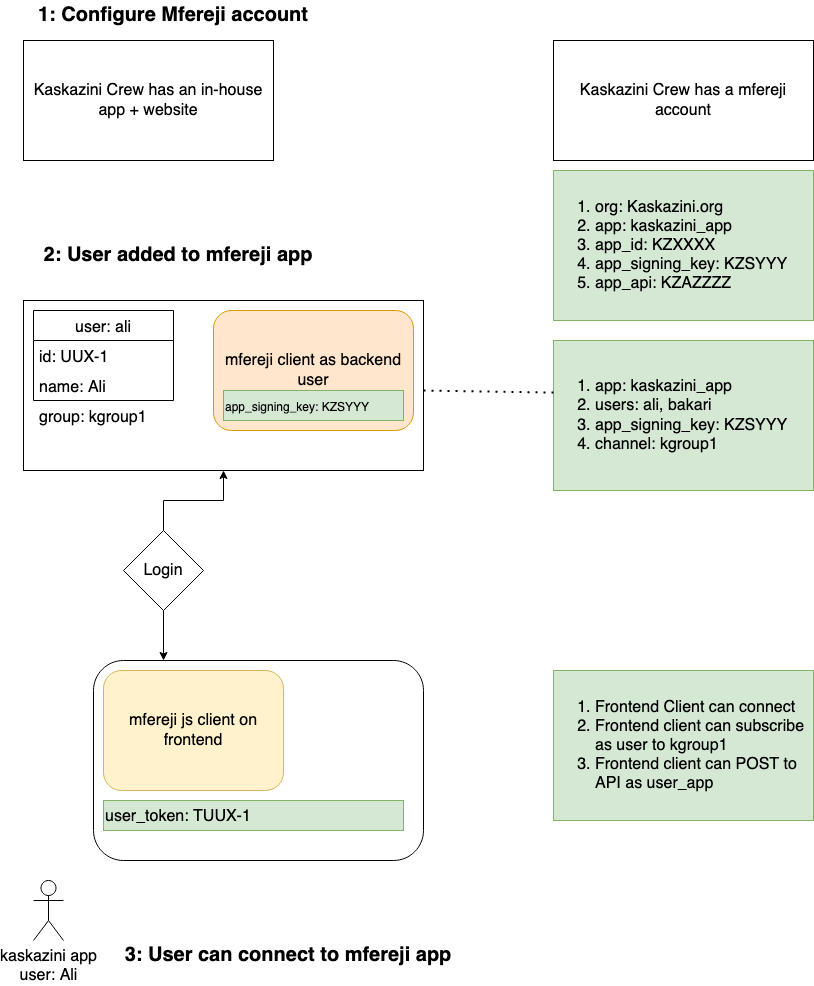

The diagram above was exported from draw.io. Its source (the exported page's mxGraphModel, read from the mxfile embedded in the PNG):
<mxGraphModel dx="1892" dy="1024" grid="1" gridSize="10" guides="1" tooltips="1" connect="1" arrows="1" fold="1" page="1" pageScale="1" pageWidth="850" pageHeight="1100" background="none" math="0" shadow="0">
  <root>
    <mxCell id="0" />
    <mxCell id="1" parent="0" />
    <mxCell id="gaVlJukQfy2Z-Fc21hkA-1" value="&lt;font style=&quot;font-size: 16px;&quot;&gt;Kaskazini Crew has an in-house app + website &lt;/font&gt;" style="rounded=0;whiteSpace=wrap;html=1;" vertex="1" parent="1">
      <mxGeometry x="40" y="140" width="250" height="120" as="geometry" />
    </mxCell>
    <mxCell id="gaVlJukQfy2Z-Fc21hkA-2" value="&lt;b&gt;&lt;font style=&quot;font-size: 20px;&quot;&gt;1: Configure Mfereji account &lt;br&gt;&lt;/font&gt;&lt;/b&gt;" style="text;html=1;strokeColor=none;fillColor=none;align=center;verticalAlign=middle;whiteSpace=wrap;rounded=0;" vertex="1" parent="1">
      <mxGeometry x="40" y="100" width="300" height="30" as="geometry" />
    </mxCell>
    <mxCell id="gaVlJukQfy2Z-Fc21hkA-3" value="&lt;b&gt;&lt;font style=&quot;font-size: 20px;&quot;&gt;2: User added to mfereji app&lt;br&gt;&lt;/font&gt;&lt;/b&gt;" style="text;html=1;strokeColor=none;fillColor=none;align=center;verticalAlign=middle;whiteSpace=wrap;rounded=0;" vertex="1" parent="1">
      <mxGeometry x="20" y="340" width="350" height="30" as="geometry" />
    </mxCell>
    <mxCell id="gaVlJukQfy2Z-Fc21hkA-4" value="" style="rounded=0;whiteSpace=wrap;html=1;fontSize=16;" vertex="1" parent="1">
      <mxGeometry x="40" y="400" width="400" height="170" as="geometry" />
    </mxCell>
    <mxCell id="gaVlJukQfy2Z-Fc21hkA-5" value="&lt;div&gt;kaskazini app &lt;br&gt;&lt;/div&gt;&lt;div&gt;user: Ali&lt;/div&gt;" style="shape=umlActor;verticalLabelPosition=bottom;verticalAlign=top;html=1;outlineConnect=0;fontSize=16;" vertex="1" parent="1">
      <mxGeometry x="50" y="980" width="30" height="60" as="geometry" />
    </mxCell>
    <mxCell id="gaVlJukQfy2Z-Fc21hkA-6" value="user: ali" style="swimlane;fontStyle=0;childLayout=stackLayout;horizontal=1;startSize=30;horizontalStack=0;resizeParent=1;resizeParentMax=0;resizeLast=0;collapsible=1;marginBottom=0;fontSize=16;" vertex="1" parent="1">
      <mxGeometry x="50" y="410" width="140" height="90" as="geometry" />
    </mxCell>
    <mxCell id="gaVlJukQfy2Z-Fc21hkA-7" value="id: UUX-1" style="text;strokeColor=none;fillColor=none;align=left;verticalAlign=middle;spacingLeft=4;spacingRight=4;overflow=hidden;points=[[0,0.5],[1,0.5]];portConstraint=eastwest;rotatable=0;fontSize=16;" vertex="1" parent="gaVlJukQfy2Z-Fc21hkA-6">
      <mxGeometry y="30" width="140" height="30" as="geometry" />
    </mxCell>
    <mxCell id="gaVlJukQfy2Z-Fc21hkA-8" value="name: Ali" style="text;strokeColor=none;fillColor=none;align=left;verticalAlign=middle;spacingLeft=4;spacingRight=4;overflow=hidden;points=[[0,0.5],[1,0.5]];portConstraint=eastwest;rotatable=0;fontSize=16;" vertex="1" parent="gaVlJukQfy2Z-Fc21hkA-6">
      <mxGeometry y="60" width="140" height="30" as="geometry" />
    </mxCell>
    <mxCell id="gaVlJukQfy2Z-Fc21hkA-9" value="" style="rounded=1;whiteSpace=wrap;html=1;fontSize=16;" vertex="1" parent="1">
      <mxGeometry x="110" y="760" width="330" height="200" as="geometry" />
    </mxCell>
    <mxCell id="gaVlJukQfy2Z-Fc21hkA-10" style="edgeStyle=orthogonalEdgeStyle;rounded=0;orthogonalLoop=1;jettySize=auto;html=1;fontSize=16;" edge="1" parent="1" source="gaVlJukQfy2Z-Fc21hkA-12" target="gaVlJukQfy2Z-Fc21hkA-4">
      <mxGeometry relative="1" as="geometry" />
    </mxCell>
    <mxCell id="gaVlJukQfy2Z-Fc21hkA-11" style="edgeStyle=orthogonalEdgeStyle;rounded=0;orthogonalLoop=1;jettySize=auto;html=1;fontSize=16;" edge="1" parent="1" source="gaVlJukQfy2Z-Fc21hkA-12">
      <mxGeometry relative="1" as="geometry">
        <mxPoint x="180" y="760" as="targetPoint" />
      </mxGeometry>
    </mxCell>
    <mxCell id="gaVlJukQfy2Z-Fc21hkA-12" value="Login" style="rhombus;whiteSpace=wrap;html=1;fontSize=16;" vertex="1" parent="1">
      <mxGeometry x="140" y="630" width="80" height="80" as="geometry" />
    </mxCell>
    <mxCell id="gaVlJukQfy2Z-Fc21hkA-13" value="&lt;font style=&quot;font-size: 16px;&quot;&gt;Kaskazini Crew has a mfereji account &lt;/font&gt;" style="rounded=0;whiteSpace=wrap;html=1;" vertex="1" parent="1">
      <mxGeometry x="570" y="140" width="260" height="120" as="geometry" />
    </mxCell>
    <mxCell id="gaVlJukQfy2Z-Fc21hkA-14" value="mfereji client as backend user" style="rounded=1;whiteSpace=wrap;html=1;fontSize=16;fillColor=#ffe6cc;strokeColor=#d79b00;" vertex="1" parent="1">
      <mxGeometry x="230" y="410" width="200" height="120" as="geometry" />
    </mxCell>
    <mxCell id="gaVlJukQfy2Z-Fc21hkA-15" value="mfereji js client on frontend" style="rounded=1;whiteSpace=wrap;html=1;fontSize=16;fillColor=#fff2cc;strokeColor=#d6b656;" vertex="1" parent="1">
      <mxGeometry x="120" y="770" width="180" height="120" as="geometry" />
    </mxCell>
    <mxCell id="gaVlJukQfy2Z-Fc21hkA-16" value="&lt;ol&gt;&lt;li&gt;org: Kaskazini.org&lt;/li&gt;&lt;li&gt;app: kaskazini_app&lt;/li&gt;&lt;li&gt;app_id: KZXXXX&lt;/li&gt;&lt;li&gt;app_signing_key: KZSYYY&lt;br&gt;&lt;/li&gt;&lt;li&gt;app_api: KZAZZZZ&lt;br&gt;&lt;/li&gt;&lt;/ol&gt;" style="text;strokeColor=#82b366;fillColor=#d5e8d4;html=1;whiteSpace=wrap;verticalAlign=middle;overflow=hidden;fontSize=16;" vertex="1" parent="1">
      <mxGeometry x="570" y="270" width="260" height="150" as="geometry" />
    </mxCell>
    <mxCell id="gaVlJukQfy2Z-Fc21hkA-17" value="group: kgroup1" style="text;strokeColor=none;fillColor=none;align=left;verticalAlign=middle;spacingLeft=4;spacingRight=4;overflow=hidden;points=[[0,0.5],[1,0.5]];portConstraint=eastwest;rotatable=0;fontSize=16;" vertex="1" parent="1">
      <mxGeometry x="50" y="500" width="140" height="30" as="geometry" />
    </mxCell>
    <mxCell id="gaVlJukQfy2Z-Fc21hkA-18" value="&lt;ol&gt;&lt;li&gt;app: kaskazini_app&lt;/li&gt;&lt;li&gt;users: ali, bakari&lt;br&gt;&lt;/li&gt;&lt;li&gt;app_signing_key: KZSYYY&lt;br&gt;&lt;/li&gt;&lt;li&gt;channel: kgroup1&lt;br&gt;&lt;/li&gt;&lt;/ol&gt;" style="text;strokeColor=#82b366;fillColor=#d5e8d4;html=1;whiteSpace=wrap;verticalAlign=middle;overflow=hidden;fontSize=16;" vertex="1" parent="1">
      <mxGeometry x="570" y="440" width="260" height="150" as="geometry" />
    </mxCell>
    <mxCell id="ImjT3MQ5eLZbsr36Wgm1-1" value="&lt;font style=&quot;font-size: 12px;&quot;&gt;app_signing_key: KZSYYY&lt;/font&gt;" style="text;whiteSpace=wrap;html=1;fontSize=16;fillColor=#d5e8d4;strokeColor=#82b366;" vertex="1" parent="1">
      <mxGeometry x="240" y="490" width="180" height="30" as="geometry" />
    </mxCell>
    <mxCell id="ImjT3MQ5eLZbsr36Wgm1-2" value="" style="endArrow=none;dashed=1;html=1;dashPattern=1 3;strokeWidth=2;rounded=0;fontSize=12;entryX=0.005;entryY=0.347;entryDx=0;entryDy=0;entryPerimeter=0;" edge="1" parent="1" target="gaVlJukQfy2Z-Fc21hkA-18">
      <mxGeometry width="50" height="50" relative="1" as="geometry">
        <mxPoint x="440" y="490" as="sourcePoint" />
        <mxPoint x="490" y="440" as="targetPoint" />
      </mxGeometry>
    </mxCell>
    <mxCell id="hP8I-coVYM5glMZqiZca-1" value="user_token: TUUX-1" style="text;whiteSpace=wrap;html=1;fontSize=16;fillColor=#d5e8d4;strokeColor=#82b366;" vertex="1" parent="1">
      <mxGeometry x="120" y="900" width="300" height="30" as="geometry" />
    </mxCell>
    <mxCell id="tg0Qa5R-QKqik9TG1xf4-1" value="&lt;ol&gt;&lt;li&gt;Frontend Client can connect&lt;/li&gt;&lt;li&gt;Frontend client can subscribe as user to kgroup1&lt;/li&gt;&lt;li&gt;Frontend client can POST to API as user_app&lt;br&gt;&lt;/li&gt;&lt;/ol&gt;" style="text;strokeColor=#82b366;fillColor=#d5e8d4;html=1;whiteSpace=wrap;verticalAlign=middle;overflow=hidden;fontSize=16;" vertex="1" parent="1">
      <mxGeometry x="570" y="770" width="260" height="150" as="geometry" />
    </mxCell>
    <mxCell id="tg0Qa5R-QKqik9TG1xf4-2" value="&lt;b&gt;&lt;font style=&quot;font-size: 20px;&quot;&gt;3: User can connect to mfereji app&lt;br&gt;&lt;/font&gt;&lt;/b&gt;" style="text;html=1;strokeColor=none;fillColor=none;align=center;verticalAlign=middle;whiteSpace=wrap;rounded=0;" vertex="1" parent="1">
      <mxGeometry x="130" y="1040" width="350" height="30" as="geometry" />
    </mxCell>
  </root>
</mxGraphModel>